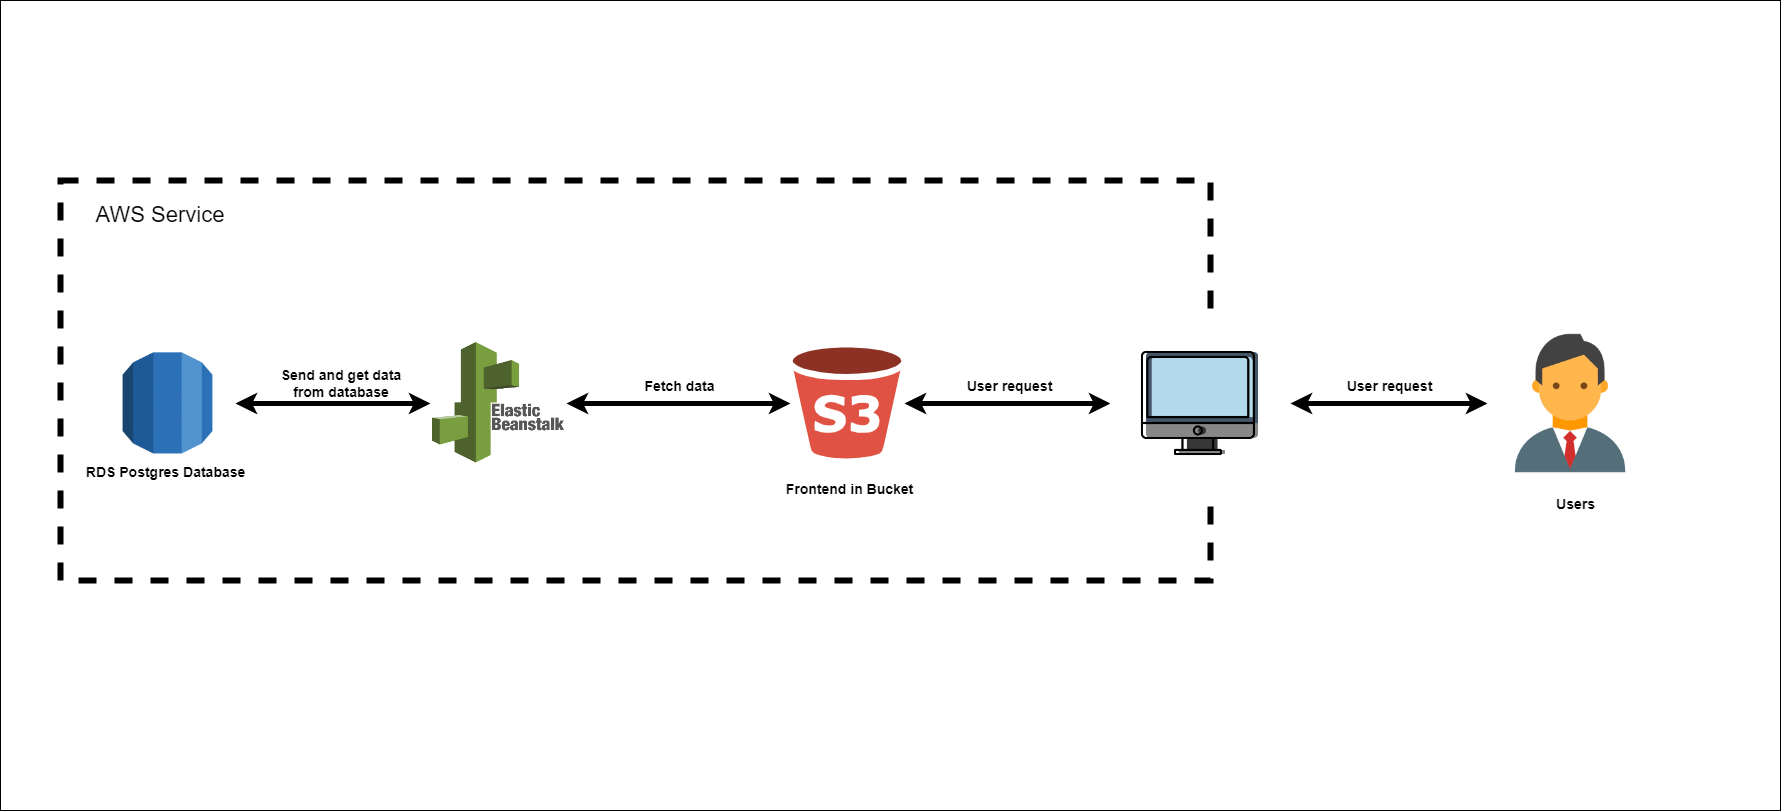

The diagram above was exported from draw.io. Its source (the exported page's mxGraphModel, read from the mxfile embedded in the PNG):
<mxGraphModel dx="2820" dy="1080" grid="1" gridSize="10" guides="1" tooltips="1" connect="1" arrows="1" fold="1" page="1" pageScale="1" pageWidth="850" pageHeight="1100" math="0" shadow="0">
  <root>
    <mxCell id="0" />
    <mxCell id="1" parent="0" />
    <mxCell id="Twir50ZX6V5M6B8aKGRk-1" value="" style="rounded=0;whiteSpace=wrap;html=1;" vertex="1" parent="1">
      <mxGeometry x="-150" y="110" width="1780" height="810" as="geometry" />
    </mxCell>
    <mxCell id="Twir50ZX6V5M6B8aKGRk-45" value="" style="rounded=0;whiteSpace=wrap;html=1;dashed=1;strokeWidth=6;" vertex="1" parent="1">
      <mxGeometry x="-90" y="290" width="1150" height="400" as="geometry" />
    </mxCell>
    <mxCell id="Twir50ZX6V5M6B8aKGRk-15" value="" style="shape=image;verticalLabelPosition=bottom;labelBackgroundColor=default;verticalAlign=top;aspect=fixed;imageAspect=0;image=https://www.crybit.com/wp-content/uploads/2018/05/aws-s3-bucket.svg;" vertex="1" parent="1">
      <mxGeometry x="640" y="456" width="114" height="114" as="geometry" />
    </mxCell>
    <mxCell id="Twir50ZX6V5M6B8aKGRk-16" value="Frontend in Bucket" style="edgeLabel;html=1;align=center;verticalAlign=middle;resizable=0;points=[];fontSize=14;fontStyle=1" vertex="1" connectable="0" parent="1">
      <mxGeometry x="690.0021052631583" y="603" as="geometry">
        <mxPoint x="8" y="-5" as="offset" />
      </mxGeometry>
    </mxCell>
    <mxCell id="Twir50ZX6V5M6B8aKGRk-17" value="" style="shape=image;verticalLabelPosition=bottom;labelBackgroundColor=default;verticalAlign=top;aspect=fixed;imageAspect=0;image=https://colintoh.com/content/blog/14-aws-elastic-beanstalk-survival-guide-introduction/elastic_beanstalk_logo.png;" vertex="1" parent="1">
      <mxGeometry x="280" y="445" width="136" height="136" as="geometry" />
    </mxCell>
    <mxCell id="Twir50ZX6V5M6B8aKGRk-18" value="AWS Service" style="text;html=1;strokeColor=none;fillColor=none;align=center;verticalAlign=middle;whiteSpace=wrap;rounded=0;fontSize=22;" vertex="1" parent="1">
      <mxGeometry x="-60" y="310" width="140" height="30" as="geometry" />
    </mxCell>
    <mxCell id="Twir50ZX6V5M6B8aKGRk-19" value="RDS Postgres Database&amp;nbsp;" style="edgeLabel;html=1;align=center;verticalAlign=middle;resizable=0;points=[];fontSize=14;fontStyle=1" vertex="1" connectable="0" parent="1">
      <mxGeometry x="10.002105263158342" y="581" as="geometry">
        <mxPoint x="6" as="offset" />
      </mxGeometry>
    </mxCell>
    <mxCell id="Twir50ZX6V5M6B8aKGRk-25" value="" style="shape=image;verticalLabelPosition=bottom;labelBackgroundColor=default;verticalAlign=top;aspect=fixed;imageAspect=0;image=https://icons.veryicon.com/png/256/internet--web/flatten-icon/businessman-1.png;" vertex="1" parent="1">
      <mxGeometry x="1337" y="430" width="166" height="166" as="geometry" />
    </mxCell>
    <mxCell id="Twir50ZX6V5M6B8aKGRk-26" value="Users" style="edgeLabel;html=1;align=center;verticalAlign=middle;resizable=0;points=[];fontSize=14;fontStyle=1" vertex="1" connectable="0" parent="1">
      <mxGeometry x="1420.0028571428575" y="630" as="geometry">
        <mxPoint x="4" y="-17" as="offset" />
      </mxGeometry>
    </mxCell>
    <mxCell id="Twir50ZX6V5M6B8aKGRk-28" value="" style="shape=image;verticalLabelPosition=bottom;labelBackgroundColor=default;verticalAlign=top;aspect=fixed;imageAspect=0;image=https://freepngdesign.com/content/uploads/images/p-1663-6-aws-rds-logo-png-transparent-logo-977811761915.png;" vertex="1" parent="1">
      <mxGeometry x="-50" y="462.34" width="134.98" height="101.31" as="geometry" />
    </mxCell>
    <mxCell id="Twir50ZX6V5M6B8aKGRk-33" value="" style="endArrow=classic;startArrow=classic;html=1;rounded=0;strokeWidth=5;entryX=0;entryY=0.5;entryDx=0;entryDy=0;exitX=1;exitY=0.5;exitDx=0;exitDy=0;" edge="1" parent="1" source="Twir50ZX6V5M6B8aKGRk-15" target="Twir50ZX6V5M6B8aKGRk-32">
      <mxGeometry width="50" height="50" relative="1" as="geometry">
        <mxPoint x="1160" y="530" as="sourcePoint" />
        <mxPoint x="982" y="610" as="targetPoint" />
      </mxGeometry>
    </mxCell>
    <mxCell id="Twir50ZX6V5M6B8aKGRk-32" value="" style="shape=image;verticalLabelPosition=bottom;labelBackgroundColor=default;verticalAlign=top;aspect=fixed;imageAspect=0;image=https://static.vecteezy.com/system/resources/previews/000/652/938/original/vector-computer-icon-image.jpg;" vertex="1" parent="1">
      <mxGeometry x="960" y="423" width="180" height="180" as="geometry" />
    </mxCell>
    <mxCell id="Twir50ZX6V5M6B8aKGRk-37" value="" style="endArrow=classic;startArrow=classic;html=1;rounded=0;strokeWidth=5;exitX=1;exitY=0.5;exitDx=0;exitDy=0;entryX=0;entryY=0.5;entryDx=0;entryDy=0;" edge="1" parent="1" source="Twir50ZX6V5M6B8aKGRk-32" target="Twir50ZX6V5M6B8aKGRk-25">
      <mxGeometry width="50" height="50" relative="1" as="geometry">
        <mxPoint x="1200" y="523" as="sourcePoint" />
        <mxPoint x="1320" y="520" as="targetPoint" />
      </mxGeometry>
    </mxCell>
    <mxCell id="Twir50ZX6V5M6B8aKGRk-39" value="User request" style="edgeLabel;html=1;align=center;verticalAlign=middle;resizable=0;points=[];fontSize=14;fontStyle=1" vertex="1" connectable="0" parent="1">
      <mxGeometry x="850.0021052631583" y="500" as="geometry">
        <mxPoint x="8" y="-5" as="offset" />
      </mxGeometry>
    </mxCell>
    <mxCell id="Twir50ZX6V5M6B8aKGRk-40" value="" style="endArrow=classic;startArrow=classic;html=1;rounded=0;strokeWidth=5;exitX=1;exitY=0.5;exitDx=0;exitDy=0;entryX=0;entryY=0.5;entryDx=0;entryDy=0;" edge="1" parent="1" source="Twir50ZX6V5M6B8aKGRk-17" target="Twir50ZX6V5M6B8aKGRk-15">
      <mxGeometry width="50" height="50" relative="1" as="geometry">
        <mxPoint x="380" y="560" as="sourcePoint" />
        <mxPoint x="630" y="520" as="targetPoint" />
      </mxGeometry>
    </mxCell>
    <mxCell id="Twir50ZX6V5M6B8aKGRk-41" value="Fetch data" style="edgeLabel;html=1;align=center;verticalAlign=middle;resizable=0;points=[];fontSize=14;fontStyle=1" vertex="1" connectable="0" parent="1">
      <mxGeometry x="520.0021052631583" y="500" as="geometry">
        <mxPoint x="8" y="-5" as="offset" />
      </mxGeometry>
    </mxCell>
    <mxCell id="Twir50ZX6V5M6B8aKGRk-42" value="" style="endArrow=classic;startArrow=classic;html=1;rounded=0;strokeWidth=5;exitX=1;exitY=0.5;exitDx=0;exitDy=0;entryX=0;entryY=0.5;entryDx=0;entryDy=0;" edge="1" parent="1" source="Twir50ZX6V5M6B8aKGRk-28" target="Twir50ZX6V5M6B8aKGRk-17">
      <mxGeometry width="50" height="50" relative="1" as="geometry">
        <mxPoint x="110" y="549" as="sourcePoint" />
        <mxPoint x="334" y="549" as="targetPoint" />
      </mxGeometry>
    </mxCell>
    <mxCell id="Twir50ZX6V5M6B8aKGRk-43" value="&lt;div style=&quot;text-align: center;&quot;&gt;&lt;span style=&quot;font-size: 14px; background-color: rgb(255, 255, 255);&quot;&gt;&lt;b&gt;Send and get data from database&lt;/b&gt;&lt;/span&gt;&lt;/div&gt;" style="text;whiteSpace=wrap;html=1;" vertex="1" parent="1">
      <mxGeometry x="120" y="470" width="140" height="40" as="geometry" />
    </mxCell>
    <mxCell id="Twir50ZX6V5M6B8aKGRk-46" value="User request" style="edgeLabel;html=1;align=center;verticalAlign=middle;resizable=0;points=[];fontSize=14;fontStyle=1" vertex="1" connectable="0" parent="1">
      <mxGeometry x="1230.0021052631582" y="500" as="geometry">
        <mxPoint x="8" y="-5" as="offset" />
      </mxGeometry>
    </mxCell>
  </root>
</mxGraphModel>